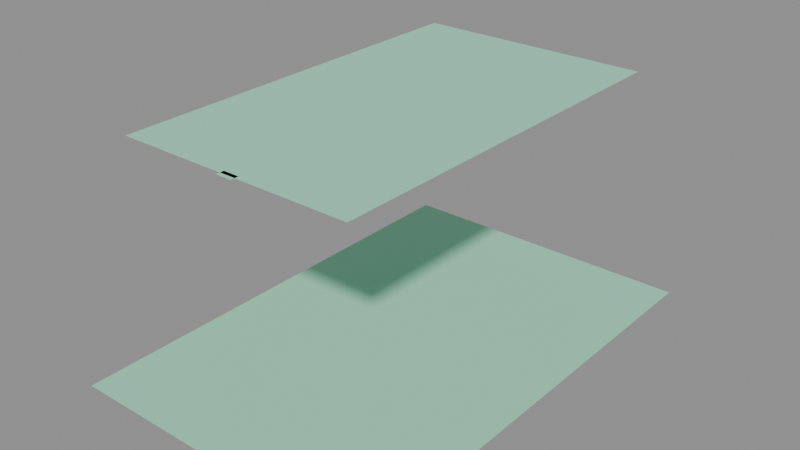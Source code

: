 # Source: LVL_SEE_007_TheLivingBridges.blend  (saved by Blender 4.2.66; exported with 4.5.12 LTS)
import bpy
from mathutils import Matrix  # noqa: F401  (used for matrix-valued properties, if any)

bpy.ops.wm.read_factory_settings(use_empty=True)
scene = bpy.context.scene
scene.name = 'LVL_SEE_007_TheLivingBridges'

# ---- collections
col_lvl_see_007_thelivingbridges = bpy.data.collections.new('LVL_SEE_007_TheLivingBridges'); scene.collection.children.link(col_lvl_see_007_thelivingbridges)
col_lvl_see_007_thelivingbridges_blockout = bpy.data.collections.new('LVL_SEE_007_TheLivingBridges_Blockout'); col_lvl_see_007_thelivingbridges.children.link(col_lvl_see_007_thelivingbridges_blockout)
col_lvl_see_007_thelivingbridges_terrain = bpy.data.collections.new('LVL_SEE_007_TheLivingBridges_Terrain'); col_lvl_see_007_thelivingbridges.children.link(col_lvl_see_007_thelivingbridges_terrain)
col_lvl_see_007_thelivingbridges_markers = bpy.data.collections.new('LVL_SEE_007_TheLivingBridges_Markers'); col_lvl_see_007_thelivingbridges.children.link(col_lvl_see_007_thelivingbridges_markers)
col_lvl_see_007_thelivingbridges_volumes = bpy.data.collections.new('LVL_SEE_007_TheLivingBridges_Volumes'); col_lvl_see_007_thelivingbridges.children.link(col_lvl_see_007_thelivingbridges_volumes)
col_lvl_see_007_thelivingbridges_splines = bpy.data.collections.new('LVL_SEE_007_TheLivingBridges_Splines'); col_lvl_see_007_thelivingbridges.children.link(col_lvl_see_007_thelivingbridges_splines)
col_lvl_see_007_thelivingbridges_cameras = bpy.data.collections.new('LVL_SEE_007_TheLivingBridges_Cameras'); col_lvl_see_007_thelivingbridges.children.link(col_lvl_see_007_thelivingbridges_cameras)
col_lvl_see_007_thelivingbridges_reference = bpy.data.collections.new('LVL_SEE_007_TheLivingBridges_Reference'); col_lvl_see_007_thelivingbridges.children.link(col_lvl_see_007_thelivingbridges_reference)

# ---- materials (node trees are filled in below, after node groups)
mat_mi_blockout_see = bpy.data.materials.new('MI_Blockout_SEE')
mat_mi_blockout_see.diffuse_color = (0.35, 0.75, 0.55, 1.0)

# ---- material node trees

# ---- cameras
cam_cam_c16_blood = bpy.data.cameras.new('CAM_C16_Blood')
cam_cam_c16_blood.clip_end = 2400.0

# ---- meshes
me_blk_breachdoor_floor = bpy.data.meshes.new('BLK_BreachDoor_Floor')
me_blk_breachdoor_floor.from_pydata([(-10.0, -5.0, -0.1), (-10.0, -5.0, 0.1), (-10.0, 5.0, -0.1), (-10.0, 5.0, 0.1), (10.0, -5.0, -0.1), (10.0, -5.0, 0.1), (10.0, 5.0, -0.1), (10.0, 5.0, 0.1)], [], [(0, 1, 3, 2), (2, 3, 7, 6), (6, 7, 5, 4), (4, 5, 1, 0), (2, 6, 4, 0), (7, 3, 1, 5)])
me_blk_breachdoor_floor.materials.append(mat_mi_blockout_see)
me_blk_breachdoor_floor.update()
me_blk_bridgenetwork_floor = bpy.data.meshes.new('BLK_BridgeNetwork_Floor')
me_blk_bridgenetwork_floor.from_pydata([(-150.0, -250.0, -0.1), (-150.0, -250.0, 0.1), (-150.0, 250.0, -0.1), (-150.0, 250.0, 0.1), (150.0, -250.0, -0.1), (150.0, -250.0, 0.1), (150.0, 250.0, -0.1), (150.0, 250.0, 0.1)], [], [(0, 1, 3, 2), (2, 3, 7, 6), (6, 7, 5, 4), (4, 5, 1, 0), (2, 6, 4, 0), (7, 3, 1, 5)])
me_blk_bridgenetwork_floor.materials.append(mat_mi_blockout_see)
me_blk_bridgenetwork_floor.update()
me_blk_chasm_floor = bpy.data.meshes.new('BLK_Chasm_Floor')
me_blk_chasm_floor.from_pydata([(-200.0, -300.0, -0.1), (-200.0, -300.0, 0.1), (-200.0, 300.0, -0.1), (-200.0, 300.0, 0.1), (200.0, -300.0, -0.1), (200.0, -300.0, 0.1), (200.0, 300.0, -0.1), (200.0, 300.0, 0.1)], [], [(0, 1, 3, 2), (2, 3, 7, 6), (6, 7, 5, 4), (4, 5, 1, 0), (2, 6, 4, 0), (7, 3, 1, 5)])
me_blk_chasm_floor.materials.append(mat_mi_blockout_see)
me_blk_chasm_floor.update()
me_vol_room_breachdoor = bpy.data.meshes.new('VOL_Room_BreachDoor')
me_vol_room_breachdoor.from_pydata([(-10.0, -5.0, -10.0), (-10.0, -5.0, 10.0), (-10.0, 5.0, -10.0), (-10.0, 5.0, 10.0), (10.0, -5.0, -10.0), (10.0, -5.0, 10.0), (10.0, 5.0, -10.0), (10.0, 5.0, 10.0)], [], [(0, 1, 3, 2), (2, 3, 7, 6), (6, 7, 5, 4), (4, 5, 1, 0), (2, 6, 4, 0), (7, 3, 1, 5)])
me_vol_room_breachdoor.update()
me_vol_room_bridgenetwork = bpy.data.meshes.new('VOL_Room_BridgeNetwork')
me_vol_room_bridgenetwork.from_pydata([(-150.0, -250.0, -10.0), (-150.0, -250.0, 10.0), (-150.0, 250.0, -10.0), (-150.0, 250.0, 10.0), (150.0, -250.0, -10.0), (150.0, -250.0, 10.0), (150.0, 250.0, -10.0), (150.0, 250.0, 10.0)], [], [(0, 1, 3, 2), (2, 3, 7, 6), (6, 7, 5, 4), (4, 5, 1, 0), (2, 6, 4, 0), (7, 3, 1, 5)])
me_vol_room_bridgenetwork.update()
me_vol_room_chasm = bpy.data.meshes.new('VOL_Room_Chasm')
me_vol_room_chasm.from_pydata([(-200.0, -300.0, -150.0), (-200.0, -300.0, 150.0), (-200.0, 300.0, -150.0), (-200.0, 300.0, 150.0), (200.0, -300.0, -150.0), (200.0, -300.0, 150.0), (200.0, 300.0, -150.0), (200.0, 300.0, 150.0)], [], [(0, 1, 3, 2), (2, 3, 7, 6), (6, 7, 5, 4), (4, 5, 1, 0), (2, 6, 4, 0), (7, 3, 1, 5)])
me_vol_room_chasm.update()
me_vol_kill_chasm = bpy.data.meshes.new('VOL_Kill_Chasm')
me_vol_kill_chasm.from_pydata([(-200.0, -300.0, -5.0), (-200.0, -300.0, 5.0), (-200.0, 300.0, -5.0), (-200.0, 300.0, 5.0), (200.0, -300.0, -5.0), (200.0, -300.0, 5.0), (200.0, 300.0, -5.0), (200.0, 300.0, 5.0)], [], [(0, 1, 3, 2), (2, 3, 7, 6), (6, 7, 5, 4), (4, 5, 1, 0), (2, 6, 4, 0), (7, 3, 1, 5)])
me_vol_kill_chasm.update()
me_ref_bounds = bpy.data.meshes.new('REF_Bounds')
me_ref_bounds.from_pydata([(-200.0, -300.0, -300.0), (-200.0, -300.0, 300.0), (-200.0, 300.0, -300.0), (-200.0, 300.0, 300.0), (200.0, -300.0, -300.0), (200.0, -300.0, 300.0), (200.0, 300.0, -300.0), (200.0, 300.0, 300.0)], [], [(0, 1, 3, 2), (2, 3, 7, 6), (6, 7, 5, 4), (4, 5, 1, 0), (2, 6, 4, 0), (7, 3, 1, 5)])
me_ref_bounds.update()
me_ref_human_1p8m = bpy.data.meshes.new('REF_Human_1p8m')
me_ref_human_1p8m.from_pydata([(0.0, 0.3, -0.9), (0.0, 0.3, 0.9), (0.15, 0.2598, -0.9), (0.15, 0.2598, 0.9), (0.2598, 0.15, -0.9), (0.2598, 0.15, 0.9), (0.3, 0.0, -0.9), (0.3, 0.0, 0.9), (0.2598, -0.15, -0.9), (0.2598, -0.15, 0.9), (0.15, -0.2598, -0.9), (0.15, -0.2598, 0.9), (0.0, -0.3, -0.9), (0.0, -0.3, 0.9), (-0.15, -0.2598, -0.9), (-0.15, -0.2598, 0.9), (-0.2598, -0.15, -0.9), (-0.2598, -0.15, 0.9), (-0.3, 0.0, -0.9), (-0.3, 0.0, 0.9), (-0.2598, 0.15, -0.9), (-0.2598, 0.15, 0.9), (-0.15, 0.2598, -0.9), (-0.15, 0.2598, 0.9)], [], [(0, 1, 3, 2), (2, 3, 5, 4), (4, 5, 7, 6), (6, 7, 9, 8), (8, 9, 11, 10), (10, 11, 13, 12), (12, 13, 15, 14), (14, 15, 17, 16), (16, 17, 19, 18), (18, 19, 21, 20), (3, 1, 23, 21, 19, 17, 15, 13, 11, 9, 7, 5), (20, 21, 23, 22), (22, 23, 1, 0), (0, 2, 4, 6, 8, 10, 12, 14, 16, 18, 20, 22)])
me_ref_human_1p8m.update()

# ---- objects
ob_lvl_see_007_thelivingbridges = bpy.data.objects.new('LVL_SEE_007_TheLivingBridges', None)
ob_blk_breachdoor_floor = bpy.data.objects.new('BLK_BreachDoor_Floor', me_blk_breachdoor_floor)
ob_blk_bridgenetwork_floor = bpy.data.objects.new('BLK_BridgeNetwork_Floor', me_blk_bridgenetwork_floor)
ob_blk_chasm_floor = bpy.data.objects.new('BLK_Chasm_Floor', me_blk_chasm_floor)
ob_ps_m4_03 = bpy.data.objects.new('PS_M4_03', None)
ob_sp_adaexoframe = bpy.data.objects.new('SP_AdaExoframe', None)
ob_vol_room_breachdoor = bpy.data.objects.new('VOL_Room_BreachDoor', me_vol_room_breachdoor)
ob_vol_room_bridgenetwork = bpy.data.objects.new('VOL_Room_BridgeNetwork', me_vol_room_bridgenetwork)
ob_vol_room_chasm = bpy.data.objects.new('VOL_Room_Chasm', me_vol_room_chasm)
ob_vol_kill_chasm = bpy.data.objects.new('VOL_Kill_Chasm', me_vol_kill_chasm)
ob_cam_c16_blood = bpy.data.objects.new('CAM_C16_Blood', cam_cam_c16_blood)
ob_ref_bounds = bpy.data.objects.new('REF_Bounds', me_ref_bounds)
ob_ref_human_1p8m = bpy.data.objects.new('REF_Human_1p8m', me_ref_human_1p8m)

# ---- transforms, parenting, visibility, modifiers, constraints
ob_lvl_see_007_thelivingbridges.location = (0.0, 0.0, 0.0)
ob_lvl_see_007_thelivingbridges.empty_display_type = 'CUBE'
ob_lvl_see_007_thelivingbridges.empty_display_size = 4.0
ob_blk_breachdoor_floor.location = (0.0, -250.0, -0.1)
ob_blk_bridgenetwork_floor.location = (0.0, 0.0, -0.1)
ob_blk_chasm_floor.location = (0.0, 0.0, -300.1)
ob_ps_m4_03.location = (0.0, -250.0, 0.1)
ob_ps_m4_03.empty_display_type = 'ARROWS'
ob_sp_adaexoframe.location = (3.0, 3.0, 0.0)
ob_sp_adaexoframe.empty_display_type = 'SPHERE'
ob_sp_adaexoframe.empty_display_size = 2.0
ob_vol_room_breachdoor.location = (0.0, -250.0, 10.0)
ob_vol_room_breachdoor.hide_render = True
ob_vol_room_breachdoor.display_type = 'WIRE'
ob_vol_room_bridgenetwork.location = (0.0, 0.0, 10.0)
ob_vol_room_bridgenetwork.hide_render = True
ob_vol_room_bridgenetwork.display_type = 'WIRE'
ob_vol_room_chasm.location = (0.0, 0.0, -150.0)
ob_vol_room_chasm.hide_render = True
ob_vol_room_chasm.display_type = 'WIRE'
ob_vol_kill_chasm.location = (0.0, 0.0, -295.0)
ob_vol_kill_chasm.hide_render = True
ob_vol_kill_chasm.display_type = 'WIRE'
ob_cam_c16_blood.location = (-12.0, -12.0, -294.0)
ob_cam_c16_blood.rotation_euler = (1.339, 7.96e-08, -0.7854)
ob_ref_bounds.location = (0.0, 0.0, 0.0)
ob_ref_bounds.hide_render = True
ob_ref_bounds.display_type = 'WIRE'
ob_ref_human_1p8m.location = (1.5, -250.0, 0.9)
ob_ref_human_1p8m.hide_render = True
ob_ref_human_1p8m.display_type = 'WIRE'

# ---- collection membership
scene.collection.objects.link(ob_lvl_see_007_thelivingbridges)
col_lvl_see_007_thelivingbridges_blockout.objects.link(ob_blk_breachdoor_floor)
col_lvl_see_007_thelivingbridges_blockout.objects.link(ob_blk_bridgenetwork_floor)
col_lvl_see_007_thelivingbridges_blockout.objects.link(ob_blk_chasm_floor)
col_lvl_see_007_thelivingbridges_markers.objects.link(ob_ps_m4_03)
col_lvl_see_007_thelivingbridges_markers.objects.link(ob_sp_adaexoframe)
col_lvl_see_007_thelivingbridges_volumes.objects.link(ob_vol_room_breachdoor)
col_lvl_see_007_thelivingbridges_volumes.objects.link(ob_vol_room_bridgenetwork)
col_lvl_see_007_thelivingbridges_volumes.objects.link(ob_vol_room_chasm)
col_lvl_see_007_thelivingbridges_volumes.objects.link(ob_vol_kill_chasm)
col_lvl_see_007_thelivingbridges_cameras.objects.link(ob_cam_c16_blood)
col_lvl_see_007_thelivingbridges_reference.objects.link(ob_ref_bounds)
col_lvl_see_007_thelivingbridges_reference.objects.link(ob_ref_human_1p8m)

# ---- scene / render settings (as saved in the file)
scene.frame_start = 1; scene.frame_end = 250; scene.frame_set(1)
scene.render.engine = 'BLENDER_EEVEE_NEXT'
bpy.context.view_layer.update()

# ---- added for rendering (the .blend has no active camera and no usable light): camera, sun + grey world if the file has none
cam_auto = bpy.data.cameras.new('AutoCamera')
cam_auto.lens = 50.0
cam_auto.sensor_width = 36.0
cam_auto.clip_end = 12683.2
ob_auto_camera = bpy.data.objects.new('AutoCamera', cam_auto)
scene.collection.objects.link(ob_auto_camera)
ob_auto_camera.location = (722.695, -867.234, 428.056)
ob_auto_camera.rotation_euler = (1.09748, -7.21219e-08, 0.694738)
scene.camera = ob_auto_camera
light_auto_sun = bpy.data.lights.new('AutoSun', 'SUN')
light_auto_sun.energy = 3.0
light_auto_sun.angle = 0.0523599
ob_auto_sun = bpy.data.objects.new('AutoSun', light_auto_sun)
scene.collection.objects.link(ob_auto_sun)
ob_auto_sun.rotation_euler = (0.872665, 0.174533, 0.523599)
if scene.world is None:
    world_auto = bpy.data.worlds.new('AutoWorld')
    world_auto.color = (0.3, 0.3, 0.3)
    scene.world = world_auto
bpy.context.view_layer.update()
